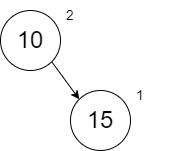

The diagram above was exported from draw.io. Its source (the exported page's mxGraphModel, read from the mxfile embedded in the PNG):
<mxGraphModel dx="1102" dy="865" grid="1" gridSize="10" guides="1" tooltips="1" connect="1" arrows="1" fold="1" page="1" pageScale="1" pageWidth="850" pageHeight="1100" math="0" shadow="0">
  <root>
    <mxCell id="0" />
    <mxCell id="1" parent="0" />
    <mxCell id="4z57YgowG81zO-twMssr-4" style="edgeStyle=none;rounded=0;orthogonalLoop=1;jettySize=auto;html=1;exitX=1;exitY=1;exitDx=0;exitDy=0;entryX=0;entryY=0;entryDx=0;entryDy=0;fontSize=14;" edge="1" parent="1" source="fKulvWmd8qT9k3X1Z2gB-1" target="4z57YgowG81zO-twMssr-2">
      <mxGeometry relative="1" as="geometry" />
    </mxCell>
    <mxCell id="fKulvWmd8qT9k3X1Z2gB-1" value="&lt;font style=&quot;font-size: 24px&quot;&gt;10&lt;/font&gt;" style="ellipse;whiteSpace=wrap;html=1;aspect=fixed;" parent="1" vertex="1">
      <mxGeometry x="190" y="80" width="60" height="60" as="geometry" />
    </mxCell>
    <mxCell id="4z57YgowG81zO-twMssr-1" value="2" style="text;html=1;strokeColor=none;fillColor=none;align=center;verticalAlign=middle;whiteSpace=wrap;rounded=0;fontSize=14;" vertex="1" parent="1">
      <mxGeometry x="230" y="70" width="60" height="30" as="geometry" />
    </mxCell>
    <mxCell id="4z57YgowG81zO-twMssr-2" value="&lt;font style=&quot;font-size: 24px&quot;&gt;15&lt;/font&gt;" style="ellipse;whiteSpace=wrap;html=1;aspect=fixed;" vertex="1" parent="1">
      <mxGeometry x="260" y="160" width="60" height="60" as="geometry" />
    </mxCell>
    <mxCell id="4z57YgowG81zO-twMssr-3" value="1" style="text;html=1;strokeColor=none;fillColor=none;align=center;verticalAlign=middle;whiteSpace=wrap;rounded=0;fontSize=14;" vertex="1" parent="1">
      <mxGeometry x="300" y="150" width="60" height="30" as="geometry" />
    </mxCell>
  </root>
</mxGraphModel>